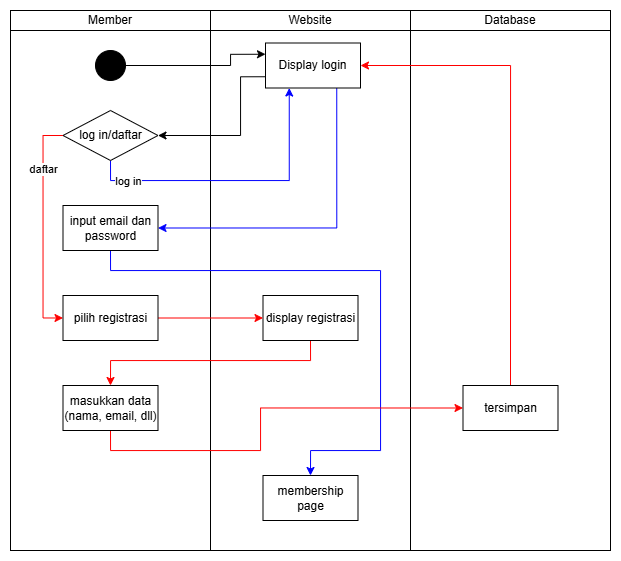

The diagram above was exported from draw.io. Its source (the exported page's mxGraphModel, read from the mxfile embedded in the PNG):
<mxGraphModel dx="1035" dy="555" grid="1" gridSize="10" guides="1" tooltips="1" connect="1" arrows="1" fold="1" page="1" pageScale="1" pageWidth="850" pageHeight="1100" math="0" shadow="0">
  <root>
    <mxCell id="0" />
    <mxCell id="1" parent="0" />
    <mxCell id="Eueh3_o35sXL36swzXAt-12" value="" style="rounded=0;whiteSpace=wrap;html=1;" parent="1" vertex="1">
      <mxGeometry x="40" y="40" width="200" height="540" as="geometry" />
    </mxCell>
    <mxCell id="Eueh3_o35sXL36swzXAt-13" value="" style="rounded=0;whiteSpace=wrap;html=1;" parent="1" vertex="1">
      <mxGeometry x="240" y="40" width="200" height="540" as="geometry" />
    </mxCell>
    <mxCell id="Eueh3_o35sXL36swzXAt-14" value="" style="rounded=0;whiteSpace=wrap;html=1;" parent="1" vertex="1">
      <mxGeometry x="440" y="40" width="200" height="540" as="geometry" />
    </mxCell>
    <mxCell id="Eueh3_o35sXL36swzXAt-15" value="Member" style="rounded=0;whiteSpace=wrap;html=1;" parent="1" vertex="1">
      <mxGeometry x="40" y="40" width="200" height="20" as="geometry" />
    </mxCell>
    <mxCell id="Eueh3_o35sXL36swzXAt-16" value="Website" style="rounded=0;whiteSpace=wrap;html=1;" parent="1" vertex="1">
      <mxGeometry x="240" y="40" width="200" height="20" as="geometry" />
    </mxCell>
    <mxCell id="Eueh3_o35sXL36swzXAt-17" value="Database" style="rounded=0;whiteSpace=wrap;html=1;" parent="1" vertex="1">
      <mxGeometry x="440" y="40" width="200" height="20" as="geometry" />
    </mxCell>
    <mxCell id="ie5MgI6FD8OjWoWjA7M1-7" style="edgeStyle=orthogonalEdgeStyle;rounded=0;orthogonalLoop=1;jettySize=auto;html=1;exitX=1;exitY=0.5;exitDx=0;exitDy=0;entryX=0;entryY=0.25;entryDx=0;entryDy=0;" edge="1" parent="1" source="Eueh3_o35sXL36swzXAt-18" target="Eueh3_o35sXL36swzXAt-20">
      <mxGeometry relative="1" as="geometry">
        <Array as="points">
          <mxPoint x="260" y="95" />
          <mxPoint x="260" y="84" />
        </Array>
      </mxGeometry>
    </mxCell>
    <mxCell id="Eueh3_o35sXL36swzXAt-18" value="" style="ellipse;whiteSpace=wrap;html=1;aspect=fixed;fillColor=#000000;strokeColor=#000000;" parent="1" vertex="1">
      <mxGeometry x="125" y="80" width="30" height="30" as="geometry" />
    </mxCell>
    <mxCell id="Eueh3_o35sXL36swzXAt-32" style="edgeStyle=orthogonalEdgeStyle;rounded=0;orthogonalLoop=1;jettySize=auto;html=1;exitX=0;exitY=0.5;exitDx=0;exitDy=0;entryX=0;entryY=0.5;entryDx=0;entryDy=0;strokeColor=#FF0000;" parent="1" source="Eueh3_o35sXL36swzXAt-19" target="Eueh3_o35sXL36swzXAt-23" edge="1">
      <mxGeometry relative="1" as="geometry" />
    </mxCell>
    <mxCell id="Eueh3_o35sXL36swzXAt-33" value="daftar" style="edgeLabel;html=1;align=center;verticalAlign=middle;resizable=0;points=[];" parent="Eueh3_o35sXL36swzXAt-32" connectable="0" vertex="1">
      <mxGeometry x="-0.5245" relative="1" as="geometry">
        <mxPoint as="offset" />
      </mxGeometry>
    </mxCell>
    <mxCell id="ie5MgI6FD8OjWoWjA7M1-5" style="edgeStyle=orthogonalEdgeStyle;rounded=0;orthogonalLoop=1;jettySize=auto;html=1;exitX=0.5;exitY=1;exitDx=0;exitDy=0;entryX=0.25;entryY=1;entryDx=0;entryDy=0;strokeColor=#0000FF;" edge="1" parent="1" source="Eueh3_o35sXL36swzXAt-19" target="Eueh3_o35sXL36swzXAt-20">
      <mxGeometry relative="1" as="geometry" />
    </mxCell>
    <mxCell id="ie5MgI6FD8OjWoWjA7M1-6" value="log in" style="edgeLabel;html=1;align=center;verticalAlign=middle;resizable=0;points=[];" vertex="1" connectable="0" parent="ie5MgI6FD8OjWoWjA7M1-5">
      <mxGeometry x="-0.7447" relative="1" as="geometry">
        <mxPoint as="offset" />
      </mxGeometry>
    </mxCell>
    <mxCell id="Eueh3_o35sXL36swzXAt-19" value="log in/daftar" style="rhombus;whiteSpace=wrap;html=1;" parent="1" vertex="1">
      <mxGeometry x="92.5" y="140" width="95" height="50" as="geometry" />
    </mxCell>
    <mxCell id="ie5MgI6FD8OjWoWjA7M1-4" style="edgeStyle=orthogonalEdgeStyle;rounded=0;orthogonalLoop=1;jettySize=auto;html=1;exitX=0;exitY=0.75;exitDx=0;exitDy=0;entryX=1;entryY=0.5;entryDx=0;entryDy=0;" edge="1" parent="1" source="Eueh3_o35sXL36swzXAt-20" target="Eueh3_o35sXL36swzXAt-19">
      <mxGeometry relative="1" as="geometry">
        <Array as="points">
          <mxPoint x="270" y="106" />
          <mxPoint x="270" y="165" />
        </Array>
      </mxGeometry>
    </mxCell>
    <mxCell id="ie5MgI6FD8OjWoWjA7M1-8" style="edgeStyle=orthogonalEdgeStyle;rounded=0;orthogonalLoop=1;jettySize=auto;html=1;exitX=0.75;exitY=1;exitDx=0;exitDy=0;entryX=1;entryY=0.5;entryDx=0;entryDy=0;strokeColor=#0000FF;" edge="1" parent="1" source="Eueh3_o35sXL36swzXAt-20" target="Eueh3_o35sXL36swzXAt-21">
      <mxGeometry relative="1" as="geometry" />
    </mxCell>
    <mxCell id="Eueh3_o35sXL36swzXAt-20" value="Display login" style="rounded=0;whiteSpace=wrap;html=1;" parent="1" vertex="1">
      <mxGeometry x="295" y="72.5" width="95" height="45" as="geometry" />
    </mxCell>
    <mxCell id="ie5MgI6FD8OjWoWjA7M1-9" style="edgeStyle=orthogonalEdgeStyle;rounded=0;orthogonalLoop=1;jettySize=auto;html=1;exitX=0.5;exitY=1;exitDx=0;exitDy=0;entryX=0.5;entryY=0;entryDx=0;entryDy=0;strokeColor=#0000FF;" edge="1" parent="1" source="Eueh3_o35sXL36swzXAt-21" target="Eueh3_o35sXL36swzXAt-25">
      <mxGeometry relative="1" as="geometry">
        <Array as="points">
          <mxPoint x="140" y="300" />
          <mxPoint x="410" y="300" />
          <mxPoint x="410" y="480" />
          <mxPoint x="340" y="480" />
        </Array>
      </mxGeometry>
    </mxCell>
    <mxCell id="Eueh3_o35sXL36swzXAt-21" value="input email dan password" style="rounded=0;whiteSpace=wrap;html=1;" parent="1" vertex="1">
      <mxGeometry x="92.5" y="235" width="95" height="45" as="geometry" />
    </mxCell>
    <mxCell id="Eueh3_o35sXL36swzXAt-35" style="edgeStyle=orthogonalEdgeStyle;rounded=0;orthogonalLoop=1;jettySize=auto;html=1;exitX=0.5;exitY=1;exitDx=0;exitDy=0;entryX=0.5;entryY=0;entryDx=0;entryDy=0;strokeColor=#FF0000;" parent="1" source="Eueh3_o35sXL36swzXAt-22" target="Eueh3_o35sXL36swzXAt-24" edge="1">
      <mxGeometry relative="1" as="geometry">
        <Array as="points">
          <mxPoint x="340" y="390" />
          <mxPoint x="140" y="390" />
        </Array>
      </mxGeometry>
    </mxCell>
    <mxCell id="Eueh3_o35sXL36swzXAt-22" value="display registrasi" style="rounded=0;whiteSpace=wrap;html=1;" parent="1" vertex="1">
      <mxGeometry x="292.5" y="325" width="95" height="45" as="geometry" />
    </mxCell>
    <mxCell id="Eueh3_o35sXL36swzXAt-34" style="edgeStyle=orthogonalEdgeStyle;rounded=0;orthogonalLoop=1;jettySize=auto;html=1;exitX=1;exitY=0.5;exitDx=0;exitDy=0;entryX=0;entryY=0.5;entryDx=0;entryDy=0;strokeColor=#FF0000;" parent="1" source="Eueh3_o35sXL36swzXAt-23" target="Eueh3_o35sXL36swzXAt-22" edge="1">
      <mxGeometry relative="1" as="geometry" />
    </mxCell>
    <mxCell id="Eueh3_o35sXL36swzXAt-23" value="pilih registrasi" style="rounded=0;whiteSpace=wrap;html=1;" parent="1" vertex="1">
      <mxGeometry x="92.5" y="325" width="95" height="45" as="geometry" />
    </mxCell>
    <mxCell id="ie5MgI6FD8OjWoWjA7M1-10" style="edgeStyle=orthogonalEdgeStyle;rounded=0;orthogonalLoop=1;jettySize=auto;html=1;exitX=0.5;exitY=1;exitDx=0;exitDy=0;entryX=0;entryY=0.5;entryDx=0;entryDy=0;strokeColor=#FF0000;" edge="1" parent="1" source="Eueh3_o35sXL36swzXAt-24" target="NyeTC-wm-WNiZq5DpzEb-1">
      <mxGeometry relative="1" as="geometry">
        <Array as="points">
          <mxPoint x="140" y="480" />
          <mxPoint x="290" y="480" />
          <mxPoint x="290" y="438" />
        </Array>
      </mxGeometry>
    </mxCell>
    <mxCell id="Eueh3_o35sXL36swzXAt-24" value="masukkan data (nama, email, dll)" style="rounded=0;whiteSpace=wrap;html=1;" parent="1" vertex="1">
      <mxGeometry x="92.5" y="415" width="95" height="45" as="geometry" />
    </mxCell>
    <mxCell id="Eueh3_o35sXL36swzXAt-25" value="membership page" style="rounded=0;whiteSpace=wrap;html=1;" parent="1" vertex="1">
      <mxGeometry x="292.5" y="505" width="95" height="45" as="geometry" />
    </mxCell>
    <mxCell id="ie5MgI6FD8OjWoWjA7M1-12" style="edgeStyle=orthogonalEdgeStyle;rounded=0;orthogonalLoop=1;jettySize=auto;html=1;exitX=0.5;exitY=0;exitDx=0;exitDy=0;entryX=1;entryY=0.5;entryDx=0;entryDy=0;strokeColor=#FF0000;" edge="1" parent="1" source="NyeTC-wm-WNiZq5DpzEb-1" target="Eueh3_o35sXL36swzXAt-20">
      <mxGeometry relative="1" as="geometry" />
    </mxCell>
    <mxCell id="NyeTC-wm-WNiZq5DpzEb-1" value="tersimpan" style="rounded=0;whiteSpace=wrap;html=1;" parent="1" vertex="1">
      <mxGeometry x="492.5" y="415" width="95" height="45" as="geometry" />
    </mxCell>
  </root>
</mxGraphModel>